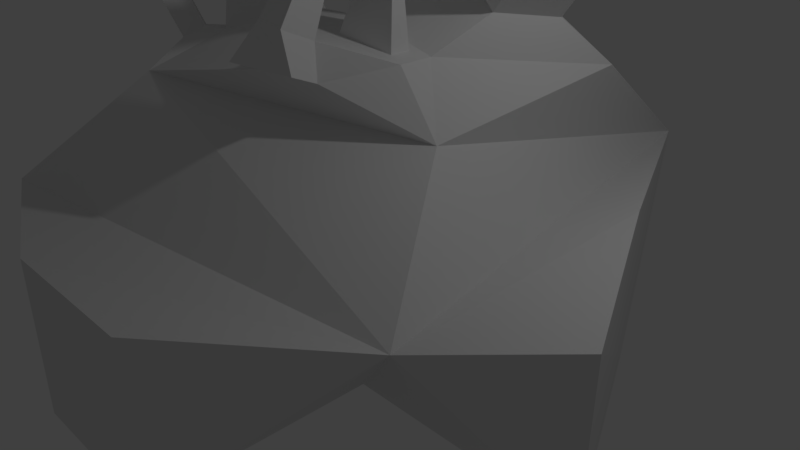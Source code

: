 # Source: coral1.blend  (saved by Blender 2.78.0; exported with 4.5.12 LTS)
import bpy
from mathutils import Matrix  # noqa: F401  (used for matrix-valued properties, if any)

bpy.ops.wm.read_factory_settings(use_empty=True)
scene = bpy.context.scene
scene.name = 'Scene'

# ---- collections
col_collection_1 = bpy.data.collections.new('Collection 1'); scene.collection.children.link(col_collection_1)

# ---- materials (node trees are filled in below, after node groups)
mat_material = bpy.data.materials.new('Material')
mat_material.alpha_threshold = 0.0
mat_material.use_transparent_shadow = False
mat_material.roughness = 0.5
mat_material.line_color = (0.0, 0.0, 0.0, 1.0)

# ---- material node trees

# ---- world
world_world = bpy.data.worlds.new('World'); scene.world = world_world
world_world.color = (0.05088, 0.05088, 0.05088)
world_world.use_sun_shadow = False
world_world.sun_shadow_jitter_overblur = 0.0
world_world.cycles.sampling_method = 'MANUAL'

# ---- cameras
cam_camera = bpy.data.cameras.new('Camera')
cam_camera.clip_end = 100.0
cam_camera.lens = 35.0
cam_camera.sensor_width = 32.0
cam_camera.sensor_height = 18.0
cam_camera.ortho_scale = 7.314
cam_camera.dof.focus_distance = 0.0
cam_camera.dof.aperture_fstop = 128.0

# ---- lights
light_lamp = bpy.data.lights.new('Lamp', 'POINT')
light_lamp.transmission_factor = 0.0
light_lamp.cutoff_distance = 30.0
light_lamp.energy = 100.0
light_lamp.shadow_buffer_clip_start = 1.001
light_lamp.shadow_soft_size = 0.1
light_lamp.shadow_maximum_resolution = 0.006
light_lamp.use_absolute_resolution = True

# ---- meshes
me_icosphere = bpy.data.meshes.new('Icosphere')
me_icosphere.from_pydata([(0.0, 0.0, -1.0), (0.7236, -0.5257, -0.4472), (-0.2764, -0.8506, -0.4472), (-0.8944, 0.0, -0.4472), (-0.2764, 0.8506, -0.4472), (0.7236, 0.5257, -0.4472), (0.2764, -0.8506, 0.4472), (-0.7236, -0.5257, 0.4472), (-0.7236, 0.5257, 0.4472), (0.2764, 0.8506, 0.4472), (0.8944, 0.0, 0.4472), (0.0, 0.0, 1.0), (-0.1625, -0.5, -0.8507), (0.4253, -0.309, -0.8507), (0.2629, -0.809, -0.5257), (0.8506, 0.0, -0.5257), (0.4253, 0.309, -0.8507), (-0.5257, 0.0, -0.8507), (-0.6882, -0.5, -0.5257), (-0.1625, 0.5, -0.8507), (-0.6882, 0.5, -0.5257), (0.2629, 0.809, -0.5257), (0.9511, -0.309, 0.0), (0.9511, 0.309, 0.0), (0.0, -1.0, 0.0), (0.5878, -0.809, 0.0), (-0.9511, -0.309, 0.0), (-0.5878, -0.809, 0.0), (-0.5878, 0.809, 0.0), (-0.9511, 0.309, 0.0), (0.5878, 0.809, 0.0), (0.0, 1.0, 0.0), (0.6882, -0.5, 0.5257), (-0.2629, -0.809, 0.5257), (-0.8506, 0.0, 0.5257), (-0.2629, 0.809, 0.5257), (0.6882, 0.5, 0.5257), (0.1625, -0.5, 0.8507), (0.5257, 0.0, 0.8507), (-0.4253, -0.309, 0.8507), (-0.4253, 0.309, 0.8507), (0.1625, 0.5, 0.8507)], [], [(0, 13, 12), (1, 13, 15), (0, 12, 17), (0, 17, 19), (0, 19, 16), (1, 15, 22), (2, 14, 24), (3, 18, 26), (4, 20, 28), (5, 21, 30), (1, 22, 25), (2, 24, 27), (3, 26, 29), (4, 28, 31), (5, 30, 23), (6, 32, 37), (7, 33, 39), (8, 34, 40), (9, 35, 41), (10, 36, 38), (38, 41, 11), (38, 36, 41), (36, 9, 41), (41, 40, 11), (41, 35, 40), (35, 8, 40), (40, 39, 11), (40, 34, 39), (34, 7, 39), (39, 37, 11), (39, 33, 37), (33, 6, 37), (37, 38, 11), (37, 32, 38), (32, 10, 38), (23, 36, 10), (23, 30, 36), (30, 9, 36), (31, 35, 9), (31, 28, 35), (28, 8, 35), (29, 34, 8), (29, 26, 34), (26, 7, 34), (27, 33, 7), (27, 24, 33), (24, 6, 33), (25, 32, 6), (25, 22, 32), (22, 10, 32), (30, 31, 9), (30, 21, 31), (21, 4, 31), (28, 29, 8), (28, 20, 29), (20, 3, 29), (26, 27, 7), (26, 18, 27), (18, 2, 27), (24, 25, 6), (24, 14, 25), (14, 1, 25), (22, 23, 10), (22, 15, 23), (15, 5, 23), (16, 21, 5), (16, 19, 21), (19, 4, 21), (19, 20, 4), (19, 17, 20), (17, 3, 20), (17, 18, 3), (17, 12, 18), (12, 2, 18), (15, 16, 5), (15, 13, 16), (13, 0, 16), (12, 14, 2), (12, 13, 14), (13, 1, 14)])
me_icosphere.use_remesh_preserve_volume = False
me_icosphere.use_remesh_preserve_attributes = False
me_icosphere.use_mirror_vertex_groups = False
me_icosphere.update()
me_cube = bpy.data.meshes.new('Cube')
me_cube.from_pydata([(-3.353, -0.1856, 4.261), (1.023, -0.1663, 5.413), (-1.27, 1.5, 4.387), (-0.471, 1.667, 5.473), (0.914, 0.9834, 3.754), (0.3858, 2.344, 3.987), (-1.796, 1.492, 4.826), (0.584, 2.293, 4.219), (-1.302, 1.524, 3.474), (1.002, 1.434, 3.669), (-0.6692, 1.718, 5.241), (0.2441, 2.199, 4.021), (-1.716, 1.214, 4.821), (0.7464, 1.5, 3.371), (-1.222, 1.246, 3.468), (-1.58, 1.646, 4.18), (-1.98, 1.521, 4.69), (-0.3293, 1.812, 5.438), (1.317, -0.9216, 4.934), (1.449, -1.153, 4.805), (1.195, -0.89, 4.79), (1.326, -1.121, 4.661), (0.4539, 0.5552, 4.053), (0.5853, 0.324, 3.924), (0.3311, 0.5867, 3.91), (0.4625, 0.3556, 3.781), (-1.176, 1.405, 3.544), (-1.316, 1.34, 4.311), (1.045, 0.7523, 3.625), (0.7912, 1.015, 3.611), (0.9225, 0.7839, 3.482), (-0.5275, 1.863, 5.206), (-1.396, 1.618, 4.317), (0.4423, 2.148, 4.253), (1.184, 1.621, 3.625), (1.275, 0.9538, 3.401), (1.581, 1.825, 3.26), (0.9289, 1.687, 3.327), (1.019, 1.019, 3.103), (1.326, 1.891, 2.962), (-1.297, 0.5646, 4.349), (-1.297, 0.5344, 4.349), (-1.159, 0.5839, 4.145), (-1.159, 0.531, 4.145), (-1.055, 0.2708, 4.585), (-1.055, 0.2406, 4.585), (-0.9179, 0.2902, 4.381), (-0.9179, 0.2372, 4.381), (-0.9565, 0.1775, 4.022), (-0.9565, 0.1473, 4.022), (-0.8193, 0.1969, 3.819), (-0.8193, 0.1439, 3.819), (-1.048, -0.002284, 3.808), (-1.048, -0.0325, 3.808), (-0.9112, 0.01709, 3.604), (-0.9112, -0.03584, 3.604), (-1.985, 1.213, 6.47), (-1.859, 1.095, 6.54), (-2.169, 1.242, 6.333), (-1.905, 0.9351, 6.464), (-1.649, 1.319, 6.042), (-1.523, 1.201, 6.112), (-1.833, 1.347, 5.905), (-1.569, 1.041, 6.036), (-1.67, 1.374, 4.897), (-1.486, 1.552, 3.337), (-3.482, 1.428, 6.579), (-3.558, 1.478, 6.51), (-3.454, 1.507, 6.578), (-3.612, 1.61, 6.434), (-3.289, 1.828, 5.805), (-3.366, 1.878, 5.736), (-3.261, 1.907, 5.804), (-3.42, 2.01, 5.66), (-3.163, 1.187, 5.6), (-3.245, 1.24, 5.526), (-2.988, 1.123, 5.36), (-3.07, 1.176, 5.286), (-3.234, 1.495, 5.089), (-3.336, 1.561, 4.996), (-3.014, 1.414, 4.789), (-3.117, 1.481, 4.696), (-3.019, 1.894, 5.139), (-3.122, 1.961, 5.046), (-2.982, 2.0, 5.137), (-3.195, 2.139, 4.944), (-2.8, 1.813, 4.838), (-2.902, 1.88, 4.745), (-2.762, 1.919, 4.837), (-2.975, 2.058, 4.644), (-2.241, 1.607, 4.075), (-2.343, 1.674, 3.982), (-2.203, 1.713, 4.073), (-2.416, 1.852, 3.88), (-1.966, 1.675, 3.396), (-2.155, 1.798, 3.224), (-1.897, 1.871, 3.393), (-2.289, 2.126, 3.037), (-3.572, -1.316, 6.104), (-3.56, -1.275, 6.121), (-3.556, -1.618, 6.016), (0.7646, -0.03274, 5.453), (0.7646, -0.2049, 5.453), (-2.266, 0.8871, 3.006), (-2.337, 1.121, 2.91), (-2.339, 0.8322, 2.996), (-2.35, 0.8669, 2.982), (-2.409, 0.6586, 3.519), (-2.48, 0.8926, 3.423), (-2.483, 0.6037, 3.51), (-2.493, 0.6384, 3.496), (-2.557, 0.7858, 3.939), (-2.628, 1.02, 3.843), (-2.631, 0.7309, 3.93), (-2.641, 0.7656, 3.915), (-2.403, 0.5004, 5.34), (-2.442, 0.6285, 5.287), (-2.444, 0.4703, 5.335), (-2.449, 0.4893, 5.327), (-2.7, 0.2664, 3.343), (-2.768, 0.4894, 3.252), (-2.643, 0.6913, 3.286), (-2.665, 0.7632, 3.257), (-3.312, -0.3205, 4.317), (1.023, -0.07142, 5.413), (-3.303, -0.1043, 4.275), (-3.298, -0.1204, 4.282), (-2.144, -0.7846, 2.702), (-2.227, -1.062, 2.586), (-2.232, -0.7193, 2.691), (-2.244, -0.7604, 2.674), (-2.369, -0.9846, 3.342), (-2.453, -1.262, 3.225), (-2.458, -0.9193, 3.331), (-2.47, -0.9605, 3.314), (-2.858, -0.9601, 4.109), (-2.942, -1.238, 3.992), (-2.946, -0.8948, 4.098), (-2.959, -0.9359, 4.081), (-3.458, -1.492, 5.809), (-3.542, -1.769, 5.693), (-3.546, -1.427, 5.798), (-3.559, -1.468, 5.781), (-3.472, -1.34, 6.132), (0.3748, -0.1023, 4.882), (0.3748, 0.1023, 4.882), (0.6816, -0.05634, 4.834), (0.6816, 0.05634, 4.834), (0.2187, -0.1023, 3.881), (0.2187, 0.1023, 3.881), (0.5254, -0.05634, 3.834), (0.5254, 0.05634, 3.834), (-0.1659, -0.2491, 2.863), (-0.1659, 0.2491, 2.863), (0.5813, -0.1372, 2.746), (0.5813, 0.1372, 2.746), (-2.123, -0.001299, 4.91), (-2.102, 0.03291, 4.922), (-2.247, 0.2425, 4.856), (-2.339, -0.26, 4.801), (-0.8417, -0.3921, 5.904), (-0.9094, -0.2771, 5.934), (-0.5674, -0.5871, 5.904), (-0.7554, -0.2679, 5.987), (-0.6249, -0.08549, 5.217), (-0.6927, 0.02951, 5.247), (-0.3506, -0.2805, 5.216), (-0.5387, 0.03873, 5.299), (-0.8387, 0.4075, 4.093), (-0.9305, 0.5633, 4.133), (-0.4671, 0.1434, 4.092), (-0.7219, 0.5758, 4.205), (-2.137, -0.06109, 4.207), (-2.116, -0.02688, 4.22), (-2.261, 0.1827, 4.153), (-2.354, -0.3198, 4.099), (-1.795, 0.02432, 3.66), (-1.795, -0.07833, 3.66), (-2.025, 0.2538, 3.555), (-2.138, -0.3856, 3.488), (0.2563, -1.063, 4.041), (0.4521, -1.033, 4.011), (0.1147, -0.6908, 3.877), (0.3104, -0.6615, 3.846), (0.172, -1.564, 3.29), (0.4818, -1.518, 3.241), (-0.1707, -1.724, 2.822), (0.5256, -1.45, 2.753), (-0.05223, -0.9753, 3.029), (0.2576, -0.9289, 2.981), (-0.3468, -1.262, 2.617), (0.3496, -0.988, 2.548), (-1.563, 1.924, 3.272), (-1.926, 2.16, 2.942), (-1.439, 1.357, 2.908), (-1.283, 1.202, 2.979), (-1.782, 1.58, 2.596), (-1.283, 2.06, 3.42), (-1.414, 1.901, 3.382), (-1.313, 1.713, 2.904), (-0.8928, 1.225, 3.112), (-2.467, 0.1711, 2.397), (-2.441, -0.06095, 2.388), (-2.441, 0.6801, 2.252), (-2.426, -0.335, 2.308), (-2.254, 0.6627, 2.61), (-2.228, 0.5774, 2.645), (-2.222, 1.288, 2.431), (-2.046, 0.7124, 2.668), (-2.294, 0.07378, 2.712), (-2.235, -0.4023, 2.629), (-2.375, 0.3381, 2.603), (-2.278, -0.5445, 2.569), (-1.329, 0.09015, 2.967), (-1.329, -0.08968, 2.967), (-1.731, 0.4921, 2.783), (-1.93, -0.628, 2.666), (0.1011, 1.514, 3.424), (-0.7625, 1.981, 3.197), (0.589, 2.013, 3.306), (-0.4158, -0.4158, 2.902), (-0.4158, 0.4158, 2.902), (0.8312, -0.229, 2.707), (0.8312, 0.229, 2.707), (-1.02, 1.668, 3.122), (-0.1011, 1.514, 3.424), (-1.111, 0.9103, 2.903), (-0.8199, 1.48, 3.233), (4.178, -1.047, 1.06), (2.859, 1.56, 1.092), (4.124, -1.0, -1.0), (2.859, 1.56, -0.9079), (1.65, 2.56, 2.33), (-1.0, -3.913, 1.0), (1.349, -0.1825, 1.911), (1.0, -3.913, 1.0), (-2.027, 2.177, 2.256), (-1.0, -3.913, -1.0), (1.0, -3.913, -1.0), (-2.219, -1.587, 2.264), (-3.059, 3.059, 1.0), (-3.059, -3.059, 1.0), (2.561, -1.997, 0.6831), (1.314, 4.781, 0.8189), (-1.0, 1.0, -1.0), (-1.0, -1.0, -1.0), (1.0, -1.0, -1.0), (-0.2654, 1.56, -0.9078)], [], [(155, 151, 150), (154, 150, 148), (184, 180, 182), (176, 178, 174), (37, 5, 7), (170, 166, 164), (167, 165, 161), (12, 63, 62), (171, 169, 165), (170, 171, 167), (164, 160, 161), (148, 144, 145), (189, 183, 181), (214, 213, 54), (149, 145, 147), (148, 150, 146), (101, 102, 1), (146, 147, 124), (147, 145, 101), (208, 207, 104), (130, 134, 133), (127, 129, 133), (30, 25, 24), (37, 34, 36), (224, 199, 65), (205, 206, 105), (212, 239, 128), (227, 26, 14), (31, 10, 3), (177, 176, 172), (9, 13, 29), (146, 1, 102), (206, 205, 122), (223, 232, 39), (188, 190, 186), (206, 121, 119), (223, 155, 154), (196, 194, 94), (178, 179, 175), (226, 168, 169), (168, 164, 165), (155, 153, 149), (127, 131, 132), (30, 28, 23), (189, 188, 182), (8, 65, 15), (167, 163, 162), (26, 8, 32), (26, 2, 27), (15, 27, 12), (15, 16, 6), (35, 36, 34), (176, 177, 53), (9, 33, 11), (176, 52, 54), (216, 210, 129), (130, 128, 132), (35, 9, 4), (177, 214, 55), (205, 106, 104), (38, 39, 36), (7, 5, 31), (37, 13, 11), (33, 7, 17), (2, 64, 12), (4, 29, 24), (4, 22, 23), (14, 27, 15), (222, 154, 152), (217, 223, 38), (184, 185, 181), (199, 236, 97), (152, 148, 149), (219, 217, 13), (2, 32, 6), (190, 191, 187), (105, 103, 107), (200, 195, 169), (200, 14, 65), (25, 21, 20), (22, 24, 20), (23, 22, 18), (21, 19, 18), (23, 19, 21), (35, 28, 30), (105, 109, 110), (44, 45, 41), (47, 43, 41), (46, 42, 43), (43, 42, 40), (50, 46, 47), (48, 44, 46), (48, 49, 45), (38, 30, 29), (46, 44, 40), (52, 48, 50), (52, 53, 49), (53, 55, 51), (49, 51, 47), (54, 50, 51), (62, 63, 59), (61, 57, 59), (61, 60, 56), (59, 57, 56), (62, 58, 56), (64, 61, 63), (151, 147, 146), (70, 72, 68), (72, 73, 69), (71, 67, 69), (68, 69, 67), (84, 85, 73), (199, 96, 94), (64, 6, 60), (83, 71, 73), (11, 10, 31), (214, 177, 179), (82, 70, 71), (70, 66, 67), (78, 79, 75), (79, 81, 77), (80, 76, 77), (9, 34, 7), (211, 120, 122), (76, 74, 75), (83, 87, 81), (86, 80, 81), (86, 82, 78), (78, 74, 76), (223, 221, 153), (89, 87, 83), (83, 79, 78), (88, 84, 82), (6, 16, 62), (183, 182, 180), (82, 84, 72), (174, 175, 159), (213, 215, 178), (91, 90, 86), (163, 161, 160), (158, 159, 157), (172, 174, 158), (173, 172, 156), (173, 157, 159), (90, 92, 88), (92, 93, 89), (221, 200, 171), (33, 3, 10), (88, 89, 85), (177, 173, 175), (106, 110, 108), (109, 107, 111), (103, 104, 108), (111, 112, 116), (108, 112, 111), (110, 114, 112), (110, 109, 113), (115, 116, 118), (114, 118, 116), (113, 117, 118), (111, 115, 117), (119, 121, 125), (166, 162, 160), (0, 123, 125), (119, 123, 0), (120, 0, 126), (121, 122, 126), (212, 130, 129), (133, 137, 135), (136, 140, 142), (131, 135, 136), (134, 132, 136), (133, 134, 138), (141, 99, 143), (137, 138, 142), (135, 137, 141), (135, 139, 140), (143, 99, 98), (139, 143, 100), (142, 140, 100), (141, 142, 98), (94, 96, 92), (144, 102, 101), (93, 91, 87), (94, 90, 91), (95, 91, 93), (96, 97, 93), (199, 194, 195), (187, 185, 184), (222, 189, 191), (199, 224, 198), (6, 62, 60), (240, 241, 239), (224, 218, 197), (221, 170, 168), (243, 229, 231), (231, 229, 228), (235, 233, 237), (247, 244, 240), (226, 195, 194), (25, 20, 24), (22, 20, 18), (23, 18, 19), (21, 18, 20), (23, 21, 25), (225, 227, 200), (44, 41, 40), (47, 41, 45), (46, 43, 47), (43, 40, 41), (50, 47, 51), (224, 8, 26), (48, 46, 50), (211, 122, 205), (48, 45, 44), (33, 10, 11), (46, 40, 42), (52, 50, 54), (52, 49, 48), (53, 51, 49), (49, 47, 45), (54, 51, 55), (62, 59, 58), (61, 59, 63), (61, 56, 57), (59, 56, 58), (64, 60, 61), (62, 56, 60), (146, 102, 144), (70, 68, 66), (72, 69, 68), (71, 69, 73), (68, 67, 66), (84, 73, 72), (83, 73, 85), (236, 239, 204), (82, 71, 83), (70, 67, 71), (78, 75, 74), (79, 77, 75), (80, 77, 81), (76, 75, 77), (9, 11, 13), (83, 81, 79), (86, 81, 87), (86, 78, 80), (78, 76, 80), (215, 208, 206), (89, 83, 85), (203, 204, 202), (83, 78, 82), (88, 82, 86), (208, 103, 105), (82, 72, 70), (211, 236, 203), (211, 212, 210), (91, 86, 87), (90, 88, 86), (92, 89, 88), (242, 241, 233), (2, 6, 64), (216, 215, 209), (199, 192, 193), (232, 236, 218), (221, 223, 217), (211, 209, 119), (220, 152, 153), (243, 240, 236), (88, 85, 84), (246, 247, 231), (242, 246, 230), (242, 235, 238), (241, 245, 237), (96, 93, 92), (95, 93, 97), (94, 91, 95), (93, 87, 89), (197, 193, 192), (246, 245, 244), (94, 92, 90), (141, 98, 99), (142, 100, 98), (139, 100, 140), (143, 98, 100), (135, 140, 136), (135, 141, 139), (137, 142, 141), (236, 226, 196), (141, 143, 139), (133, 138, 137), (134, 136, 138), (131, 136, 132), (226, 194, 196), (31, 3, 17), (216, 127, 128), (234, 232, 223), (220, 188, 189), (12, 62, 16), (15, 6, 32), (15, 12, 16), (14, 15, 65), (26, 27, 14), (2, 12, 27), (8, 15, 32), (136, 142, 138), (133, 135, 131), (121, 126, 125), (120, 126, 122), (119, 0, 120), (0, 125, 126), (236, 211, 205), (197, 192, 198), (119, 125, 123), (38, 36, 35), (205, 104, 207), (35, 30, 38), (200, 169, 171), (111, 117, 113), (221, 236, 215), (4, 23, 28), (243, 232, 234), (241, 240, 244), (219, 37, 39), (177, 172, 173), (211, 201, 202), (184, 181, 180), (35, 4, 28), (113, 118, 114), (114, 116, 112), (215, 216, 179), (215, 236, 207), (223, 39, 38), (218, 224, 227), (152, 149, 153), (105, 107, 109), (200, 65, 199), (221, 168, 226), (220, 214, 216), (212, 202, 204), (218, 227, 225), (101, 1, 124), (242, 228, 229), (246, 238, 237), (148, 145, 149), (115, 118, 117), (167, 161, 163), (234, 191, 190), (110, 113, 114), (110, 112, 108), (38, 29, 13), (30, 24, 29), (166, 160, 164), (242, 234, 239), (177, 175, 179), (108, 111, 107), (111, 116, 115), (214, 179, 216), (103, 108, 107), (218, 236, 193), (109, 111, 113), (11, 31, 5), (106, 108, 104), (218, 193, 197), (199, 198, 192), (9, 7, 33), (37, 7, 34), (199, 195, 200), (213, 178, 176), (220, 189, 222), (7, 31, 17), (37, 36, 39), (9, 29, 4), (196, 95, 97), (173, 159, 175), (219, 218, 225), (196, 94, 95), (176, 53, 52), (227, 14, 200), (155, 150, 154), (221, 213, 214), (196, 97, 236), (219, 13, 37), (217, 38, 13), (127, 132, 128), (205, 105, 106), (177, 55, 53), (173, 156, 157), (33, 17, 3), (224, 197, 198), (172, 158, 156), (189, 185, 187), (158, 157, 156), (4, 24, 22), (222, 191, 234), (174, 159, 158), (190, 187, 186), (183, 180, 181), (224, 65, 8), (26, 32, 2), (220, 239, 190), (147, 101, 124), (64, 63, 12), (170, 167, 166), (222, 152, 220), (199, 94, 194), (199, 97, 96), (212, 128, 130), (206, 122, 121), (30, 23, 25), (206, 119, 209), (105, 110, 106), (184, 182, 188), (130, 132, 134), (127, 133, 131), (216, 129, 127), (212, 129, 210), (130, 133, 129), (154, 148, 152), (144, 101, 145), (146, 124, 1), (151, 146, 150), (148, 146, 144), (149, 147, 151), (164, 161, 165), (167, 162, 166), (163, 160, 162), (171, 165, 167), (168, 165, 169), (170, 164, 168), (37, 11, 5), (35, 34, 9), (236, 221, 226), (176, 174, 172), (208, 104, 103), (214, 54, 55), (189, 187, 191), (220, 190, 188), (187, 184, 186), (188, 186, 184), (189, 182, 183), (189, 181, 185), (176, 54, 213), (178, 175, 174), (226, 169, 195), (221, 171, 170), (223, 153, 155), (223, 154, 222), (155, 149, 151), (232, 218, 219), (211, 202, 212), (236, 204, 203), (234, 190, 239), (208, 105, 206), (240, 239, 236), (236, 205, 207), (224, 26, 227), (216, 128, 239), (211, 210, 209), (203, 202, 201), (220, 153, 221), (199, 193, 236), (211, 119, 120), (243, 236, 232), (221, 217, 225), (219, 225, 217), (215, 207, 208), (212, 204, 239), (242, 239, 241), (221, 215, 213), (225, 200, 221), (246, 231, 230), (234, 223, 222), (220, 216, 239), (219, 39, 232), (215, 179, 178), (216, 209, 210), (211, 203, 201), (215, 206, 209), (221, 214, 220), (242, 230, 228), (231, 228, 230), (243, 231, 247), (242, 233, 235), (242, 238, 246), (246, 237, 245), (247, 240, 243), (235, 237, 238), (241, 244, 245), (241, 237, 233), (242, 229, 243), (243, 234, 242), (246, 244, 247)])
me_cube.materials.append(mat_material)
me_cube.use_remesh_preserve_volume = False
me_cube.use_remesh_preserve_attributes = False
me_cube.use_mirror_vertex_groups = False
me_cube.update()

# ---- objects
ob_icosphere = bpy.data.objects.new('Icosphere', me_icosphere)
ob_cube = bpy.data.objects.new('Cube', me_cube)
ob_lamp = bpy.data.objects.new('Lamp', light_lamp)
ob_camera = bpy.data.objects.new('Camera', cam_camera)

# ---- transforms, parenting, visibility, modifiers, constraints
ob_icosphere.location = (0.0, 0.0, 0.0)
ob_icosphere.lineart.crease_threshold = 0.0
ob_cube.location = (0.0, 0.0, 0.0)
ob_cube.lock_rotations_4d = False
ob_cube.empty_display_type = 'ARROWS'
ob_cube.lineart.crease_threshold = 0.0
ob_lamp.location = (4.076, 1.005, 5.904)
ob_lamp.rotation_euler = (0.6503, 0.05522, 1.866)
ob_lamp.lock_rotations_4d = False
ob_lamp.empty_display_type = 'ARROWS'
ob_lamp.color = (0.0, 0.0, 0.0, 0.0)
ob_lamp.lineart.crease_threshold = 0.0
ob_camera.location = (7.481, -6.508, 5.344)
ob_camera.rotation_euler = (1.109, 0.0, 0.8149)
ob_camera.lock_rotations_4d = False
ob_camera.empty_display_type = 'ARROWS'
ob_camera.color = (0.0, 0.0, 0.0, 0.0)
ob_camera.display_type = 'WIRE'
ob_camera.lineart.crease_threshold = 0.0

# ---- collection membership
col_collection_1.objects.link(ob_icosphere)
col_collection_1.objects.link(ob_cube)
col_collection_1.objects.link(ob_lamp)
col_collection_1.objects.link(ob_camera)

# ---- scene / render settings (as saved in the file)
scene.camera = ob_camera
scene.frame_start = 1; scene.frame_end = 250; scene.frame_set(1)
scene.render.engine = 'BLENDER_EEVEE_NEXT'
scene.render.resolution_percentage = 50
scene.render.dither_intensity = 0.0
scene.cycles.use_denoising = False
scene.cycles.samples = 128
scene.cycles.sampling_pattern = 'TABULATED_SOBOL'
scene.cycles.light_sampling_threshold = 0.0
scene.cycles.use_adaptive_sampling = False
scene.cycles.use_light_tree = False
scene.cycles.blur_glossy = 0.0
scene.cycles.sample_clamp_indirect = 0.0
scene.view_settings.view_transform = 'Standard'
bpy.context.view_layer.update()
